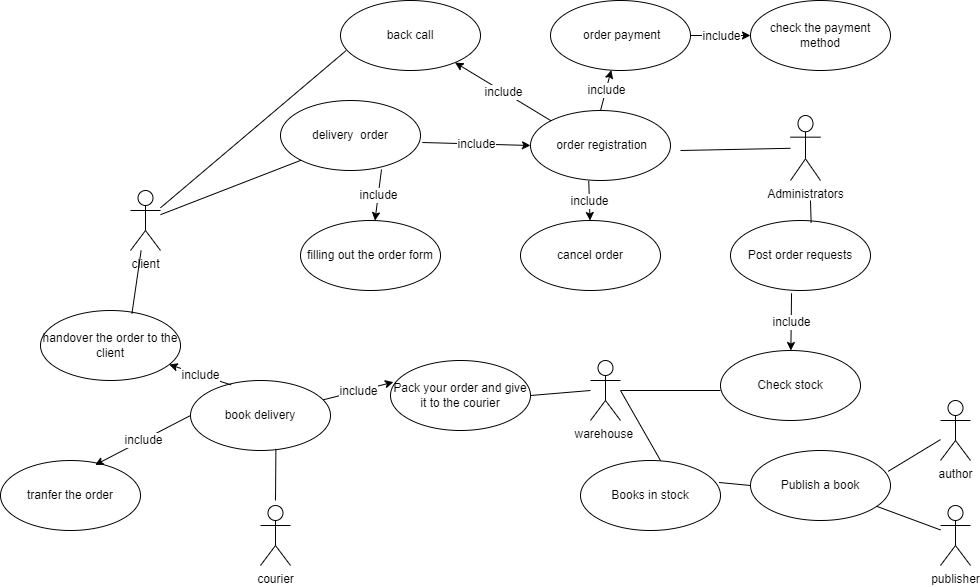

The diagram above was exported from draw.io. Its source (the exported page's mxGraphModel, read from the mxfile embedded in the PNG):
<mxGraphModel dx="1877" dy="590" grid="1" gridSize="10" guides="1" tooltips="1" connect="1" arrows="1" fold="1" page="1" pageScale="1" pageWidth="827" pageHeight="1169" math="0" shadow="0">
  <root>
    <mxCell id="0" />
    <mxCell id="1" parent="0" />
    <mxCell id="HZR7lBufp_PEd-h01E_1-1" value="client" style="shape=umlActor;verticalLabelPosition=bottom;verticalAlign=top;html=1;" parent="1" vertex="1">
      <mxGeometry x="-100" y="240" width="30" height="60" as="geometry" />
    </mxCell>
    <mxCell id="HZR7lBufp_PEd-h01E_1-2" value="delivery&amp;nbsp; order" style="ellipse;whiteSpace=wrap;html=1;" parent="1" vertex="1">
      <mxGeometry x="50" y="150" width="140" height="70" as="geometry" />
    </mxCell>
    <mxCell id="HZR7lBufp_PEd-h01E_1-5" value="warehouse&amp;nbsp;" style="shape=umlActor;verticalLabelPosition=bottom;verticalAlign=top;html=1;" parent="1" vertex="1">
      <mxGeometry x="360" y="410" width="30" height="60" as="geometry" />
    </mxCell>
    <mxCell id="HZR7lBufp_PEd-h01E_1-6" value="publisher" style="shape=umlActor;verticalLabelPosition=bottom;verticalAlign=top;html=1;" parent="1" vertex="1">
      <mxGeometry x="710" y="555" width="30" height="60" as="geometry" />
    </mxCell>
    <mxCell id="HZR7lBufp_PEd-h01E_1-7" value="author" style="shape=umlActor;verticalLabelPosition=bottom;verticalAlign=top;html=1;" parent="1" vertex="1">
      <mxGeometry x="710" y="450" width="30" height="60" as="geometry" />
    </mxCell>
    <mxCell id="HZR7lBufp_PEd-h01E_1-9" value="filling out the order form" style="ellipse;whiteSpace=wrap;html=1;" parent="1" vertex="1">
      <mxGeometry x="70" y="270" width="140" height="70" as="geometry" />
    </mxCell>
    <mxCell id="HZR7lBufp_PEd-h01E_1-10" value="&amp;nbsp;order payment" style="ellipse;whiteSpace=wrap;html=1;" parent="1" vertex="1">
      <mxGeometry x="320" y="50" width="140" height="70" as="geometry" />
    </mxCell>
    <mxCell id="HZR7lBufp_PEd-h01E_1-11" value="&amp;nbsp;order registration" style="ellipse;whiteSpace=wrap;html=1;" parent="1" vertex="1">
      <mxGeometry x="300" y="160" width="140" height="70" as="geometry" />
    </mxCell>
    <mxCell id="HZR7lBufp_PEd-h01E_1-12" value="Books in stock" style="ellipse;whiteSpace=wrap;html=1;" parent="1" vertex="1">
      <mxGeometry x="350" y="510" width="140" height="70" as="geometry" />
    </mxCell>
    <mxCell id="HZR7lBufp_PEd-h01E_1-13" value="Publish a book" style="ellipse;whiteSpace=wrap;html=1;" parent="1" vertex="1">
      <mxGeometry x="520" y="500" width="140" height="70" as="geometry" />
    </mxCell>
    <mxCell id="HZR7lBufp_PEd-h01E_1-21" value="" style="endArrow=none;html=1;rounded=0;exitX=0.984;exitY=0.297;exitDx=0;exitDy=0;exitPerimeter=0;" parent="1" source="HZR7lBufp_PEd-h01E_1-13" target="HZR7lBufp_PEd-h01E_1-7" edge="1">
      <mxGeometry width="50" height="50" relative="1" as="geometry">
        <mxPoint x="490" y="370" as="sourcePoint" />
        <mxPoint x="700" y="520" as="targetPoint" />
      </mxGeometry>
    </mxCell>
    <mxCell id="HZR7lBufp_PEd-h01E_1-22" value="" style="endArrow=none;html=1;rounded=0;" parent="1" source="HZR7lBufp_PEd-h01E_1-6" target="HZR7lBufp_PEd-h01E_1-13" edge="1">
      <mxGeometry width="50" height="50" relative="1" as="geometry">
        <mxPoint x="700" y="610" as="sourcePoint" />
        <mxPoint x="623" y="592" as="targetPoint" />
      </mxGeometry>
    </mxCell>
    <mxCell id="HZR7lBufp_PEd-h01E_1-24" value="" style="endArrow=none;html=1;rounded=0;exitX=0.99;exitY=0.314;exitDx=0;exitDy=0;exitPerimeter=0;entryX=0;entryY=0.5;entryDx=0;entryDy=0;" parent="1" source="HZR7lBufp_PEd-h01E_1-12" target="HZR7lBufp_PEd-h01E_1-13" edge="1">
      <mxGeometry width="50" height="50" relative="1" as="geometry">
        <mxPoint x="490" y="370" as="sourcePoint" />
        <mxPoint x="540" y="320" as="targetPoint" />
      </mxGeometry>
    </mxCell>
    <mxCell id="HZR7lBufp_PEd-h01E_1-25" value="Check stock" style="ellipse;whiteSpace=wrap;html=1;" parent="1" vertex="1">
      <mxGeometry x="490" y="400" width="140" height="70" as="geometry" />
    </mxCell>
    <mxCell id="HZR7lBufp_PEd-h01E_1-28" value="" style="endArrow=none;html=1;rounded=0;" parent="1" edge="1">
      <mxGeometry width="50" height="50" relative="1" as="geometry">
        <mxPoint x="390" y="440" as="sourcePoint" />
        <mxPoint x="430" y="510" as="targetPoint" />
      </mxGeometry>
    </mxCell>
    <mxCell id="HZR7lBufp_PEd-h01E_1-29" value="" style="endArrow=none;html=1;rounded=0;" parent="1" source="HZR7lBufp_PEd-h01E_1-5" edge="1">
      <mxGeometry width="50" height="50" relative="1" as="geometry">
        <mxPoint x="610" y="480" as="sourcePoint" />
        <mxPoint x="490" y="440" as="targetPoint" />
      </mxGeometry>
    </mxCell>
    <mxCell id="HZR7lBufp_PEd-h01E_1-30" value="" style="endArrow=none;html=1;rounded=0;entryX=0;entryY=1;entryDx=0;entryDy=0;" parent="1" source="HZR7lBufp_PEd-h01E_1-1" target="HZR7lBufp_PEd-h01E_1-2" edge="1">
      <mxGeometry width="50" height="50" relative="1" as="geometry">
        <mxPoint x="390" y="280" as="sourcePoint" />
        <mxPoint x="-12" y="268" as="targetPoint" />
      </mxGeometry>
    </mxCell>
    <mxCell id="HZR7lBufp_PEd-h01E_1-31" value="" style="endArrow=classic;html=1;rounded=0;" parent="1" target="HZR7lBufp_PEd-h01E_1-9" edge="1">
      <mxGeometry relative="1" as="geometry">
        <mxPoint x="151" y="219" as="sourcePoint" />
        <mxPoint x="460" y="260" as="targetPoint" />
      </mxGeometry>
    </mxCell>
    <mxCell id="HZR7lBufp_PEd-h01E_1-32" value="include" style="edgeLabel;resizable=0;html=1;align=center;verticalAlign=middle;" parent="HZR7lBufp_PEd-h01E_1-31" connectable="0" vertex="1">
      <mxGeometry relative="1" as="geometry" />
    </mxCell>
    <mxCell id="HZR7lBufp_PEd-h01E_1-35" value="" style="endArrow=classic;html=1;rounded=0;exitX=1.013;exitY=0.6;exitDx=0;exitDy=0;exitPerimeter=0;entryX=0;entryY=0.5;entryDx=0;entryDy=0;" parent="1" source="HZR7lBufp_PEd-h01E_1-2" target="HZR7lBufp_PEd-h01E_1-11" edge="1">
      <mxGeometry relative="1" as="geometry">
        <mxPoint x="161" y="229" as="sourcePoint" />
        <mxPoint x="154" y="280" as="targetPoint" />
      </mxGeometry>
    </mxCell>
    <mxCell id="HZR7lBufp_PEd-h01E_1-36" value="include" style="edgeLabel;resizable=0;html=1;align=center;verticalAlign=middle;" parent="HZR7lBufp_PEd-h01E_1-35" connectable="0" vertex="1">
      <mxGeometry relative="1" as="geometry" />
    </mxCell>
    <mxCell id="HZR7lBufp_PEd-h01E_1-37" value="" style="endArrow=classic;html=1;rounded=0;exitX=0.5;exitY=0;exitDx=0;exitDy=0;" parent="1" source="HZR7lBufp_PEd-h01E_1-11" target="HZR7lBufp_PEd-h01E_1-10" edge="1">
      <mxGeometry relative="1" as="geometry">
        <mxPoint x="202" y="202" as="sourcePoint" />
        <mxPoint x="310" y="205" as="targetPoint" />
      </mxGeometry>
    </mxCell>
    <mxCell id="HZR7lBufp_PEd-h01E_1-38" value="include" style="edgeLabel;resizable=0;html=1;align=center;verticalAlign=middle;" parent="HZR7lBufp_PEd-h01E_1-37" connectable="0" vertex="1">
      <mxGeometry relative="1" as="geometry" />
    </mxCell>
    <mxCell id="HZR7lBufp_PEd-h01E_1-39" value="check the payment method" style="ellipse;whiteSpace=wrap;html=1;" parent="1" vertex="1">
      <mxGeometry x="520" y="50" width="140" height="70" as="geometry" />
    </mxCell>
    <mxCell id="HZR7lBufp_PEd-h01E_1-40" value="" style="endArrow=classic;html=1;rounded=0;exitX=1;exitY=0.5;exitDx=0;exitDy=0;" parent="1" source="HZR7lBufp_PEd-h01E_1-10" target="HZR7lBufp_PEd-h01E_1-39" edge="1">
      <mxGeometry relative="1" as="geometry">
        <mxPoint x="212" y="212" as="sourcePoint" />
        <mxPoint x="320" y="215" as="targetPoint" />
      </mxGeometry>
    </mxCell>
    <mxCell id="HZR7lBufp_PEd-h01E_1-41" value="include" style="edgeLabel;resizable=0;html=1;align=center;verticalAlign=middle;" parent="HZR7lBufp_PEd-h01E_1-40" connectable="0" vertex="1">
      <mxGeometry relative="1" as="geometry" />
    </mxCell>
    <mxCell id="HZR7lBufp_PEd-h01E_1-42" value="Administrators" style="shape=umlActor;verticalLabelPosition=bottom;verticalAlign=top;html=1;" parent="1" vertex="1">
      <mxGeometry x="560" y="165" width="30" height="65" as="geometry" />
    </mxCell>
    <mxCell id="HZR7lBufp_PEd-h01E_1-43" value="" style="endArrow=none;html=1;rounded=0;" parent="1" source="HZR7lBufp_PEd-h01E_1-42" edge="1">
      <mxGeometry width="50" height="50" relative="1" as="geometry">
        <mxPoint x="390" y="280" as="sourcePoint" />
        <mxPoint x="450" y="200" as="targetPoint" />
      </mxGeometry>
    </mxCell>
    <mxCell id="HZR7lBufp_PEd-h01E_1-45" value="Post order requests" style="ellipse;whiteSpace=wrap;html=1;" parent="1" vertex="1">
      <mxGeometry x="500" y="270" width="140" height="70" as="geometry" />
    </mxCell>
    <mxCell id="HZR7lBufp_PEd-h01E_1-48" value="" style="endArrow=classic;html=1;rounded=0;exitX=0.436;exitY=1.04;exitDx=0;exitDy=0;exitPerimeter=0;" parent="1" source="HZR7lBufp_PEd-h01E_1-45" target="HZR7lBufp_PEd-h01E_1-25" edge="1">
      <mxGeometry relative="1" as="geometry">
        <mxPoint x="302" y="242" as="sourcePoint" />
        <mxPoint x="410" y="245" as="targetPoint" />
      </mxGeometry>
    </mxCell>
    <mxCell id="HZR7lBufp_PEd-h01E_1-49" value="include" style="edgeLabel;resizable=0;html=1;align=center;verticalAlign=middle;" parent="HZR7lBufp_PEd-h01E_1-48" connectable="0" vertex="1">
      <mxGeometry relative="1" as="geometry" />
    </mxCell>
    <mxCell id="HZR7lBufp_PEd-h01E_1-51" value="" style="endArrow=none;html=1;rounded=0;exitX=0.576;exitY=0.034;exitDx=0;exitDy=0;exitPerimeter=0;" parent="1" source="HZR7lBufp_PEd-h01E_1-45" edge="1">
      <mxGeometry width="50" height="50" relative="1" as="geometry">
        <mxPoint x="390" y="280" as="sourcePoint" />
        <mxPoint x="580" y="250" as="targetPoint" />
      </mxGeometry>
    </mxCell>
    <mxCell id="HZR7lBufp_PEd-h01E_1-55" value="Pack your order and give it to the courier" style="ellipse;whiteSpace=wrap;html=1;" parent="1" vertex="1">
      <mxGeometry x="160" y="410" width="140" height="70" as="geometry" />
    </mxCell>
    <mxCell id="HZR7lBufp_PEd-h01E_1-56" value="" style="endArrow=none;html=1;rounded=0;exitX=1;exitY=0.5;exitDx=0;exitDy=0;" parent="1" source="HZR7lBufp_PEd-h01E_1-55" edge="1">
      <mxGeometry width="50" height="50" relative="1" as="geometry">
        <mxPoint x="310" y="480" as="sourcePoint" />
        <mxPoint x="360" y="440" as="targetPoint" />
      </mxGeometry>
    </mxCell>
    <mxCell id="HZR7lBufp_PEd-h01E_1-57" value="book delivery" style="ellipse;whiteSpace=wrap;html=1;" parent="1" vertex="1">
      <mxGeometry x="-40" y="430" width="140" height="70" as="geometry" />
    </mxCell>
    <mxCell id="HZR7lBufp_PEd-h01E_1-58" value="tranfer the order" style="ellipse;whiteSpace=wrap;html=1;" parent="1" vertex="1">
      <mxGeometry x="-230" y="510" width="140" height="70" as="geometry" />
    </mxCell>
    <mxCell id="HZR7lBufp_PEd-h01E_1-59" value="handover the order to the client" style="ellipse;whiteSpace=wrap;html=1;" parent="1" vertex="1">
      <mxGeometry x="-190" y="360" width="140" height="70" as="geometry" />
    </mxCell>
    <mxCell id="HZR7lBufp_PEd-h01E_1-61" value="" style="endArrow=none;html=1;rounded=0;exitX=0.653;exitY=0.046;exitDx=0;exitDy=0;exitPerimeter=0;" parent="1" source="HZR7lBufp_PEd-h01E_1-59" target="HZR7lBufp_PEd-h01E_1-1" edge="1">
      <mxGeometry width="50" height="50" relative="1" as="geometry">
        <mxPoint x="290" y="410" as="sourcePoint" />
        <mxPoint x="340" y="360" as="targetPoint" />
      </mxGeometry>
    </mxCell>
    <mxCell id="HZR7lBufp_PEd-h01E_1-62" value="courier" style="shape=umlActor;verticalLabelPosition=bottom;verticalAlign=top;html=1;outlineConnect=0;" parent="1" vertex="1">
      <mxGeometry x="30" y="555" width="30" height="60" as="geometry" />
    </mxCell>
    <mxCell id="HZR7lBufp_PEd-h01E_1-65" value="" style="endArrow=classic;html=1;rounded=0;entryX=0.021;entryY=0.309;entryDx=0;entryDy=0;entryPerimeter=0;" parent="1" source="HZR7lBufp_PEd-h01E_1-57" target="HZR7lBufp_PEd-h01E_1-55" edge="1">
      <mxGeometry relative="1" as="geometry">
        <mxPoint x="161" y="229" as="sourcePoint" />
        <mxPoint x="154" y="280" as="targetPoint" />
      </mxGeometry>
    </mxCell>
    <mxCell id="HZR7lBufp_PEd-h01E_1-66" value="include" style="edgeLabel;resizable=0;html=1;align=center;verticalAlign=middle;" parent="HZR7lBufp_PEd-h01E_1-65" connectable="0" vertex="1">
      <mxGeometry relative="1" as="geometry" />
    </mxCell>
    <mxCell id="HZR7lBufp_PEd-h01E_1-67" value="" style="endArrow=classic;html=1;rounded=0;exitX=0.29;exitY=0.063;exitDx=0;exitDy=0;exitPerimeter=0;" parent="1" source="HZR7lBufp_PEd-h01E_1-57" target="HZR7lBufp_PEd-h01E_1-59" edge="1">
      <mxGeometry relative="1" as="geometry">
        <mxPoint x="171" y="239" as="sourcePoint" />
        <mxPoint x="164" y="290" as="targetPoint" />
      </mxGeometry>
    </mxCell>
    <mxCell id="HZR7lBufp_PEd-h01E_1-68" value="include" style="edgeLabel;resizable=0;html=1;align=center;verticalAlign=middle;" parent="HZR7lBufp_PEd-h01E_1-67" connectable="0" vertex="1">
      <mxGeometry relative="1" as="geometry" />
    </mxCell>
    <mxCell id="HZR7lBufp_PEd-h01E_1-69" value="" style="endArrow=classic;html=1;rounded=0;exitX=0;exitY=0.5;exitDx=0;exitDy=0;entryX=0.676;entryY=0.063;entryDx=0;entryDy=0;entryPerimeter=0;" parent="1" source="HZR7lBufp_PEd-h01E_1-57" target="HZR7lBufp_PEd-h01E_1-58" edge="1">
      <mxGeometry relative="1" as="geometry">
        <mxPoint x="181" y="249" as="sourcePoint" />
        <mxPoint x="174" y="300" as="targetPoint" />
      </mxGeometry>
    </mxCell>
    <mxCell id="HZR7lBufp_PEd-h01E_1-70" value="include" style="edgeLabel;resizable=0;html=1;align=center;verticalAlign=middle;" parent="HZR7lBufp_PEd-h01E_1-69" connectable="0" vertex="1">
      <mxGeometry relative="1" as="geometry" />
    </mxCell>
    <mxCell id="HZR7lBufp_PEd-h01E_1-71" value="" style="endArrow=none;html=1;rounded=0;exitX=0.61;exitY=0.977;exitDx=0;exitDy=0;exitPerimeter=0;" parent="1" source="HZR7lBufp_PEd-h01E_1-57" edge="1">
      <mxGeometry width="50" height="50" relative="1" as="geometry">
        <mxPoint x="290" y="480" as="sourcePoint" />
        <mxPoint x="45" y="550" as="targetPoint" />
      </mxGeometry>
    </mxCell>
    <mxCell id="HZR7lBufp_PEd-h01E_1-72" value="cancel order" style="ellipse;whiteSpace=wrap;html=1;" parent="1" vertex="1">
      <mxGeometry x="290" y="270" width="140" height="70" as="geometry" />
    </mxCell>
    <mxCell id="HZR7lBufp_PEd-h01E_1-73" value="" style="endArrow=classic;html=1;rounded=0;exitX=0.416;exitY=1.006;exitDx=0;exitDy=0;exitPerimeter=0;" parent="1" source="HZR7lBufp_PEd-h01E_1-11" target="HZR7lBufp_PEd-h01E_1-72" edge="1">
      <mxGeometry relative="1" as="geometry">
        <mxPoint x="191" y="259" as="sourcePoint" />
        <mxPoint x="184" y="310" as="targetPoint" />
      </mxGeometry>
    </mxCell>
    <mxCell id="HZR7lBufp_PEd-h01E_1-74" value="include" style="edgeLabel;resizable=0;html=1;align=center;verticalAlign=middle;" parent="HZR7lBufp_PEd-h01E_1-73" connectable="0" vertex="1">
      <mxGeometry relative="1" as="geometry" />
    </mxCell>
    <mxCell id="HZR7lBufp_PEd-h01E_1-75" value="back call" style="ellipse;whiteSpace=wrap;html=1;" parent="1" vertex="1">
      <mxGeometry x="110" y="50" width="140" height="70" as="geometry" />
    </mxCell>
    <mxCell id="HZR7lBufp_PEd-h01E_1-76" value="" style="endArrow=classic;html=1;rounded=0;exitX=0;exitY=0;exitDx=0;exitDy=0;" parent="1" source="HZR7lBufp_PEd-h01E_1-11" target="HZR7lBufp_PEd-h01E_1-75" edge="1">
      <mxGeometry relative="1" as="geometry">
        <mxPoint x="201" y="269" as="sourcePoint" />
        <mxPoint x="194" y="320" as="targetPoint" />
      </mxGeometry>
    </mxCell>
    <mxCell id="HZR7lBufp_PEd-h01E_1-77" value="include" style="edgeLabel;resizable=0;html=1;align=center;verticalAlign=middle;" parent="HZR7lBufp_PEd-h01E_1-76" connectable="0" vertex="1">
      <mxGeometry relative="1" as="geometry" />
    </mxCell>
    <mxCell id="HZR7lBufp_PEd-h01E_1-78" value="" style="endArrow=none;html=1;rounded=0;exitX=0.041;exitY=0.714;exitDx=0;exitDy=0;exitPerimeter=0;" parent="1" source="HZR7lBufp_PEd-h01E_1-75" target="HZR7lBufp_PEd-h01E_1-1" edge="1">
      <mxGeometry width="50" height="50" relative="1" as="geometry">
        <mxPoint x="330" y="260" as="sourcePoint" />
        <mxPoint x="380" y="210" as="targetPoint" />
      </mxGeometry>
    </mxCell>
  </root>
</mxGraphModel>